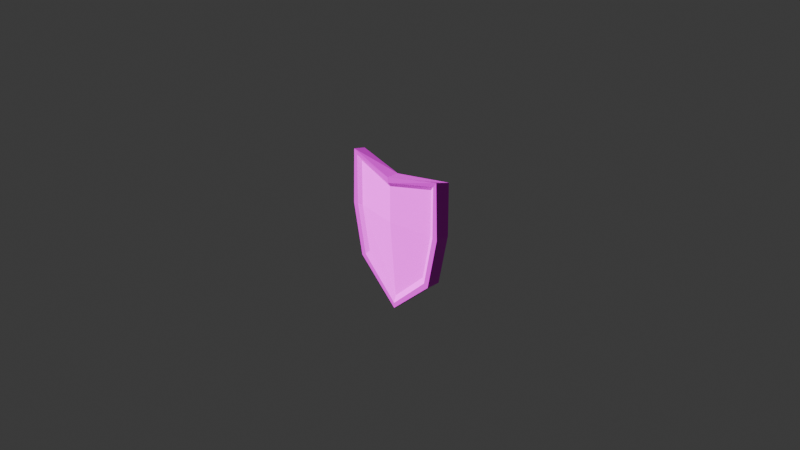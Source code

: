 # Source: shield.blend  (saved by Blender 4.5.88; exported with 4.5.12 LTS)
import bpy
from mathutils import Matrix  # noqa: F401  (used for matrix-valued properties, if any)

bpy.ops.wm.read_factory_settings(use_empty=True)
scene = bpy.context.scene
scene.name = 'Scene'

# ---- collections
col_collection = bpy.data.collections.new('Collection'); scene.collection.children.link(col_collection)

# ---- images (referenced by path relative to the original .blend; pixels are not part of the script)
import os
ASSET_DIR = os.environ.get("B2B_ASSET_DIR", "")  # directory of the original .blend (textures are referenced by path, not embedded)
HERE = os.path.dirname(os.path.abspath(__file__))  # packed textures are extracted next to this script under _unpacked/

def load_image(name, relpath, width, height, colorspace="sRGB"):
    """Load a texture the original file referenced (path relative to the .blend, or extracted next to this script)."""
    p = next((c for c in (os.path.join(HERE, relpath), os.path.join(ASSET_DIR, relpath)) if relpath and os.path.exists(c)), "")
    if p:
        img = bpy.data.images.load(p, check_existing=True)
        img.name = name
    else:  # same state as the original file: an image datablock whose file is absent (Cycles renders it pink)
        img = bpy.data.images.new(name, width, height)
        img.source = "FILE"
        img.filepath = "//" + (relpath or name)
    img.colorspace_settings.name = colorspace
    return img
img_wyrda_shield_base_png = load_image('wyrda_shield_base.png', 'wyrda_shield_base.png', 1024, 1024, 'sRGB')
img_wyrda_shield_frame_png = load_image('wyrda_shield_frame.png', 'wyrda_shield_frame.png', 1024, 1024, 'sRGB')

# ---- materials (node trees are filled in below, after node groups)
mat_base = bpy.data.materials.new('Base')
mat_frame = bpy.data.materials.new('Frame')

# ---- material node trees
mat_base.use_nodes = True; mat_base.node_tree.nodes.clear()
_N = mat_base.node_tree.nodes; _L = mat_base.node_tree.links
n0 = _N.new('ShaderNodeBsdfPrincipled'); n0.name = 'Principled BSDF'; n0.location = (-200, 100)
n0.inputs[2].default_value = 1.0
n1 = _N.new('ShaderNodeOutputMaterial'); n1.name = 'Material Output'; n1.location = (200, 100)
n2 = _N.new('ShaderNodeTexImage'); n2.name = 'Image Texture'; n2.location = (-512, 88)
n2.image = img_wyrda_shield_base_png
n2.interpolation = 'Closest'
_L.new(n0.outputs[0], n1.inputs[0])
_L.new(n2.outputs[0], n0.inputs[0])
n1.is_active_output = True
mat_frame.use_nodes = True; mat_frame.node_tree.nodes.clear()
_N = mat_frame.node_tree.nodes; _L = mat_frame.node_tree.links
n0 = _N.new('ShaderNodeBsdfPrincipled'); n0.name = 'Principled BSDF'; n0.location = (-224, 96)
n0.inputs[1].default_value = 0.4591
n0.inputs[2].default_value = 0.1545
n1 = _N.new('ShaderNodeOutputMaterial'); n1.name = 'Material Output'; n1.location = (200, 100)
n2 = _N.new('ShaderNodeTexImage'); n2.name = 'Image Texture'; n2.location = (-593, 62)
n2.image = img_wyrda_shield_frame_png
n2.interpolation = 'Closest'
_L.new(n0.outputs[0], n1.inputs[0])
_L.new(n2.outputs[0], n0.inputs[0])
n1.is_active_output = True

# ---- world
world_world = bpy.data.worlds.new('World'); scene.world = world_world
world_world.use_nodes = True; world_world.node_tree.nodes.clear()
_N = world_world.node_tree.nodes; _L = world_world.node_tree.links
n0 = _N.new('ShaderNodeOutputWorld'); n0.name = 'World Output'; n0.location = (200, 100)
n1 = _N.new('ShaderNodeBackground'); n1.name = 'Background'; n1.location = (-200, 100)
n1.inputs[0].default_value = (0.05088, 0.05088, 0.05088, 1.0)
_L.new(n1.outputs[0], n0.inputs[0])
n0.is_active_output = True
world_world.color = (0.05088, 0.05088, 0.05088)
world_world.sun_shadow_jitter_overblur = 0.0

# ---- cameras
cam_camera = bpy.data.cameras.new('Camera')
cam_camera.clip_end = 100.0
cam_camera.ortho_scale = 7.314

# ---- lights
light_light = bpy.data.lights.new('Light', 'SUN')
light_light.angle = 0.1993
light_light.shadow_soft_size = 0.1
light_light.shadow_cascade_max_distance = 1000.0

# ---- meshes
me_cube_001 = bpy.data.meshes.new('Cube.001')
me_cube_001.from_pydata([(-0.8, -1.0, -1.0), (-1.0, -1.0, 1.0), (-0.8, 1.0, -1.0), (-1.0, 1.0, 0.9295), (0.8, -1.0, -1.0), (1.0, -1.0, 1.0), (0.8, 1.0, -1.0), (1.0, 1.0, 0.9295), (-1.0, -1.0, 0.0), (-1.0, 1.0, 0.0), (0.0, 1.0, -1.75), (0.0, -0.5, 0.8), (1.0, 1.0, 0.0), (1.0, -1.0, 0.0), (0.0, -1.0, -1.75), (0.0, -2.5, 0.8), (0.0, -2.5, 0.0), (0.0, -0.6483, 0.0), (-0.88, 1.659, -1.088), (0.88, -1.451, -1.088), (-1.1, -1.451, 1.112), (0.88, 1.659, -1.088), (-1.1, 1.659, 1.112), (1.1, 1.659, 1.112), (-0.88, -1.451, -1.088), (1.1, -1.451, 1.112), (7.451e-10, -3.141, 0.8919), (7.451e-10, -0.4359, 0.9476), (7.451e-10, -1.451, -1.913), (7.451e-10, 1.659, -1.913), (1.1, -1.451, 0.01188), (1.1, 1.659, 0.01188), (-1.1, 1.659, 0.01188), (-1.1, -1.451, 0.01188), (7.451e-10, -3.141, 0.8919), (7.451e-10, -1.451, -1.913), (1.1, -1.451, 0.01188), (1.1, -1.451, 1.112), (0.88, -1.451, -1.088), (0.88, 1.659, -1.088), (1.1, 1.659, 0.01188), (1.1, 1.659, 1.041), (7.451e-10, -0.6733, 0.8919), (7.451e-10, 1.659, -1.913), (-1.1, 1.659, 0.01188), (-1.1, 1.659, 1.041), (-1.1, -1.451, 1.112), (-1.1, -1.451, 0.01188), (-0.88, -1.451, -1.088), (-0.88, 1.659, -1.088), (-0.9857, 1.659, -1.147), (-0.9857, -1.451, -1.147), (-1.22, -1.451, -4.243e-05), (-1.182, -1.451, 1.224), (-1.216, 1.659, 1.146), (-1.22, 1.659, -4.243e-05), (1.333e-08, 1.659, -2.034), (7.451e-10, -0.353, 1.013), (1.216, 1.659, 1.146), (1.22, 1.659, -4.244e-05), (0.9857, 1.659, -1.147), (0.9857, -1.451, -1.147), (1.182, -1.451, 1.224), (1.22, -1.451, -4.244e-05), (1.333e-08, -1.451, -2.034), (7.451e-10, -3.141, 1.013)], [], [(11, 3, 45, 42), (17, 11, 7, 12), (10, 6, 39, 43), (16, 15, 1, 8), (6, 12, 40, 39), (3, 9, 44, 45), (7, 11, 42, 41), (0, 8, 47, 48), (14, 16, 8, 0), (4, 13, 16, 14), (13, 5, 15, 16), (15, 5, 37, 34), (10, 17, 12, 6), (2, 9, 17, 10), (9, 3, 11, 17), (2, 10, 43, 49), (38, 35, 28, 19), (44, 49, 18, 32), (35, 48, 24, 28), (46, 34, 26, 20), (49, 43, 29, 18), (34, 37, 25, 26), (48, 47, 33, 24), (41, 42, 27, 23), (24, 33, 52, 51), (26, 25, 62, 65), (18, 29, 56, 50), (20, 26, 65, 53), (28, 24, 51, 64), (32, 18, 50, 55), (19, 28, 64, 61), (25, 30, 63, 62), (1, 15, 34, 46), (14, 0, 48, 35), (9, 2, 49, 44), (4, 14, 35, 38), (5, 13, 36, 37), (13, 4, 38, 36), (12, 7, 41, 40), (8, 1, 46, 47), (45, 44, 32, 22), (39, 40, 31, 21), (43, 39, 21, 29), (42, 45, 22, 27), (47, 46, 20, 33), (40, 41, 23, 31), (36, 38, 19, 30), (37, 36, 30, 25), (52, 53, 54, 55), (59, 58, 62, 63), (56, 60, 61, 64), (57, 54, 53, 65), (58, 57, 65, 62), (50, 56, 64, 51), (60, 59, 63, 61), (51, 52, 55, 50), (23, 27, 57, 58), (22, 32, 55, 54), (21, 31, 59, 60), (29, 21, 60, 56), (27, 22, 54, 57), (33, 20, 53, 52), (31, 23, 58, 59), (30, 19, 61, 63)])
me_cube_001.polygons.foreach_set('material_index', [0, 0, 0, 0, 0, 0, 0, 0, 0, 0, 0, 0, 0, 0, 0, 0, 0, 0, 0, 0, 0, 0, 0, 1, 1, 1, 1, 1, 1, 1, 1, 1, 0, 0, 0, 0, 0, 0, 0, 0, 0, 0, 0, 1, 0, 0, 0, 0, 1, 1, 1, 1, 1, 1, 1, 1, 1, 1, 1, 1, 1, 1, 1, 1])
_uv = me_cube_001.uv_layers.new(name='UVMap')
_uv.uv.foreach_set('vector', [0.9037, 0.5179, 0.878, 0.1362, 0.9195, 0.0009857, 0.9086, 0.5492, 0.0, 0.2302, 0.03122, 0.0297, 0.5, 0.0, 0.5, 0.2378, 0.7078, 1.038, 0.7103, 0.6477, 0.739, 0.6614, 0.7362, 1.091, 0.0, 0.2653, 0.0, 0.04722, 0.5, 0.0, 0.5, 0.2725, 0.7435, 0.736, 0.7307, 0.5587, 0.8714, 0.5492, 0.8854, 0.7441, 0.878, 0.1362, 0.7307, 0.1492, 0.7564, 0.01538, 0.9195, 0.0009857, 0.5829, 0.131, 0.5909, 0.5135, 0.5888, 0.5451, 0.5297, -1.066e-08, 0.8802, 0.3202, 0.8717, 0.1555, 0.9612, 0.151, 0.9706, 0.3323, 0.3292, 0.7931, 0.0, 0.2653, 0.5, 0.2725, 0.4658, 0.5538, 0.5342, 0.5538, 0.5, 0.2725, 1.0, 0.2653, 0.6708, 0.7931, 0.5, 0.2725, 0.5, 0.0, 1.0, 0.04722, 1.0, 0.2653, 0.7951, 0.1128, 0.4773, 0.2703, 0.4992, 0.1801, 0.8527, -2.829e-08, 0.3471, 0.7241, 0.0, 0.2302, 0.5, 0.2378, 0.4694, 0.5014, 0.5306, 0.5014, 0.5, 0.2378, 1.0, 0.2302, 0.6529, 0.7241, 0.5, 0.2378, 0.5, -2.823e-09, 0.9688, 0.0297, 1.0, 0.2302, 0.6935, 0.6408, 0.6961, 1.031, 0.6677, 1.084, 0.6648, 0.6546, 0.0485, 0.1992, 0.0485, 0.1992, 0.0485, 0.1992, 0.0485, 0.1992, 0.0485, 0.1992, 0.0485, 0.1992, 0.0485, 0.1992, 0.0485, 0.1992, 0.0485, 0.1992, 0.0485, 0.1992, 0.0485, 0.1992, 0.0485, 0.1992, 0.0485, 0.1992, 0.0485, 0.1992, 0.0485, 0.1992, 0.0485, 0.1992, 0.0485, 0.1992, 0.0485, 0.1992, 0.0485, 0.1992, 0.0485, 0.1992, 0.0485, 0.1992, 0.0485, 0.1992, 0.0485, 0.1992, 0.0485, 0.1992, 0.0485, 0.1992, 0.0485, 0.1992, 0.0485, 0.1992, 0.0485, 0.1992, 0.5297, -1.066e-08, 0.5888, 0.5451, 0.5628, 0.5018, 0.5185, -1.15e-08, 0.4107, 0.4522, 0.4538, 0.2371, 0.4773, 0.2394, 0.4314, 0.4637, 0.6062, 0.8421, 0.5951, 0.4455, 0.6155, 0.4338, 0.6155, 0.8393, 0.0723, 0.4746, 0.2592, 0.6499, 0.2592, 0.6756, 0.04985, 0.4871, 0.4538, 0.022, 0.2386, 0.06502, 0.2386, 0.04137, 0.4698, 0.0, 0.2386, 0.6136, 0.4107, 0.4522, 0.4314, 0.4637, 0.2386, 0.6372, 0.02557, 0.241, 0.0723, 0.4746, 0.04985, 0.4871, 0.0, 0.2435, 0.06656, 0.4522, 0.2386, 0.6136, 0.2386, 0.6372, 0.04589, 0.4637, 0.02354, 0.022, 0.02354, 0.2371, 0.0, 0.2394, 0.007459, 0.0, 0.7987, 0.4338, 0.7951, 0.1128, 0.8527, -2.829e-08, 0.8527, 0.3599, 0.8527, 0.5329, 0.8802, 0.3202, 0.9706, 0.3323, 0.9403, 0.5662, 0.6731, 0.5547, 0.6604, 0.7319, 0.5185, 0.7401, 0.5325, 0.5451, 0.5676, 0.754, 0.5951, 0.9667, 0.5075, 1.0, 0.4773, 0.7661, 0.5951, 0.4519, 0.5762, 0.5893, 0.4867, 0.5849, 0.5075, 0.4338, 0.5762, 0.5893, 0.5676, 0.754, 0.4773, 0.7661, 0.4867, 0.5849, 0.7307, 0.131, 0.5829, 0.131, 0.5297, -1.066e-08, 0.6934, 1.704e-09, 0.8717, 0.1555, 0.8527, 0.01814, 0.9403, 1.103e-08, 0.9612, 0.151, 0.6731, 0.5555, 0.6731, 0.7078, 0.6731, 0.7078, 0.6731, 0.5451, 0.0485, 0.1992, 0.0485, 0.1992, 0.0485, 0.1992, 0.0485, 0.1992, 0.0485, 0.1992, 0.0485, 0.1992, 0.0485, 0.1992, 0.0485, 0.1992, 0.9086, 0.5492, 0.9195, 0.0009857, 0.9307, 1.022e-08, 0.9307, 0.5038, 0.0485, 0.1992, 0.0485, 0.1992, 0.0485, 0.1992, 0.0485, 0.1992, 0.6731, 0.5451, 0.6731, 0.5451, 0.6731, 0.5451, 0.6731, 0.5451, 0.0485, 0.1992, 0.0485, 0.1992, 0.0485, 0.1992, 0.0485, 0.1992, 0.0485, 0.1992, 0.0485, 0.1992, 0.0485, 0.1992, 0.0485, 0.1992, 0.5496, 0.8472, 0.7368, 0.8118, 0.7209, 1.405, 0.5496, 1.439, 0.9352, -0.4364, 1.089, -0.439, 1.089, 0.1694, 0.9199, 0.1719, -0.4202, 0.2318, -0.1605, 0.2335, -0.1605, 0.8215, -0.4202, 0.8198, 0.521, 0.5518, 0.8113, 0.5356, 0.7486, 0.725, 0.4928, 0.7173, 0.4552, 0.5387, 0.3574, 0.3105, 0.5413, 0.1812, 0.6426, 0.3741, 0.7245, 0.2083, 0.9836, 0.2111, 0.9836, 0.8118, 0.7245, 0.809, -0.1605, 0.2335, 0.02712, 0.1992, 0.02712, 0.7872, -0.1605, 0.8215, 0.7245, 0.809, 0.5496, 0.7846, 0.5496, 0.1839, 0.7245, 0.2083, 1.357, 1.131, 1.188, 0.7009, 1.198, 0.7145, 1.377, 1.134, 0.02557, 0.007303, 0.02557, 0.241, 0.0, 0.2435, 0.0009347, 2.532e-08, 0.4462, 0.4746, 0.4929, 0.241, 0.5185, 0.2435, 0.4686, 0.4871, 0.2592, 0.6499, 0.4462, 0.4746, 0.4686, 0.4871, 0.2592, 0.6756, 0.9836, 0.5872, 1.167, 0.1839, 1.188, 0.1845, 0.9925, 0.5707, 0.4538, 0.2371, 0.4538, 0.022, 0.4698, 0.0, 0.4773, 0.2394, 0.4929, 0.241, 0.4929, 0.007303, 0.5175, 2.532e-08, 0.5185, 0.2435, 0.02354, 0.2371, 0.06656, 0.4522, 0.04589, 0.4637, 0.0, 0.2394])
me_cube_001.materials.append(mat_base)
me_cube_001.materials.append(mat_frame)
me_cube_001.update()

# ---- objects
ob_light = bpy.data.objects.new('Light', light_light)
ob_camera = bpy.data.objects.new('Camera', cam_camera)
ob_cube = bpy.data.objects.new('Cube', me_cube_001)

# ---- transforms, parenting, visibility, modifiers, constraints
ob_light.location = (0.7912, -4.711, 3.407)
ob_light.rotation_euler = (-0.7026, -0.7, 1.887)
ob_light.lock_rotations_4d = False
ob_light.empty_display_type = 'ARROWS'
ob_light.color = (0.0, 0.0, 0.0, 0.0)
ob_light.lineart.crease_threshold = 0.0
ob_camera.location = (7.359, -6.926, 4.958)
ob_camera.rotation_euler = (1.109, 0.0, 0.8149)
ob_camera.lock_rotations_4d = False
ob_camera.empty_display_type = 'ARROWS'
ob_camera.color = (0.0, 0.0, 0.0, 0.0)
ob_camera.display_type = 'WIRE'
ob_camera.lineart.crease_threshold = 0.0
ob_cube.location = (0.0, 0.0, 0.0)
ob_cube.scale = (0.5, 0.05, 0.5)

# ---- collection membership
col_collection.objects.link(ob_light)
col_collection.objects.link(ob_camera)
col_collection.objects.link(ob_cube)

# ---- scene / render settings (as saved in the file)
scene.camera = ob_camera
scene.frame_start = 1; scene.frame_end = 250; scene.frame_set(1)
scene.render.engine = 'BLENDER_EEVEE_NEXT'
bpy.context.view_layer.update()

